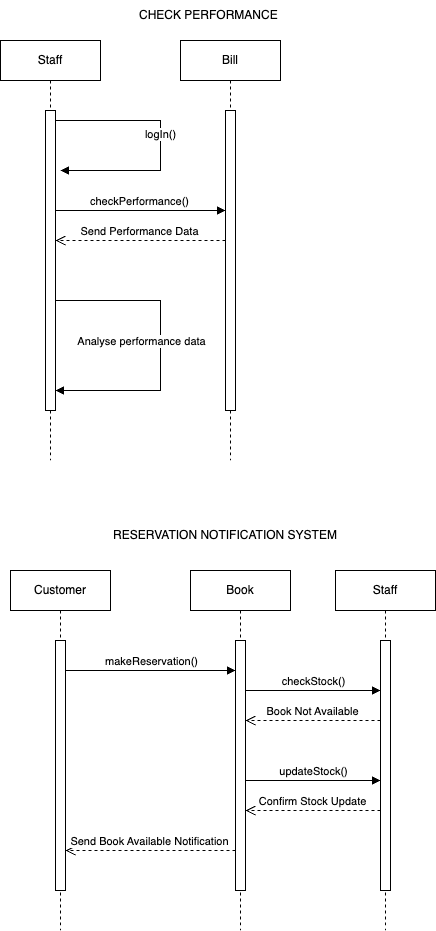

The diagram above was exported from draw.io. Its source (the exported page's mxGraphModel, read from the mxfile embedded in the PNG):
<mxGraphModel dx="1968" dy="1252" grid="1" gridSize="10" guides="1" tooltips="1" connect="1" arrows="1" fold="1" page="1" pageScale="1" pageWidth="850" pageHeight="1100" background="#ffffff" math="0" shadow="0">
  <root>
    <mxCell id="0" />
    <mxCell id="1" parent="0" />
    <mxCell id="aM9ryv3xv72pqoxQDRHE-1" value="Staff" style="shape=umlLifeline;perimeter=lifelinePerimeter;whiteSpace=wrap;html=1;container=0;dropTarget=0;collapsible=0;recursiveResize=0;outlineConnect=0;portConstraint=eastwest;newEdgeStyle={&quot;edgeStyle&quot;:&quot;elbowEdgeStyle&quot;,&quot;elbow&quot;:&quot;vertical&quot;,&quot;curved&quot;:0,&quot;rounded&quot;:0};" parent="1" vertex="1">
      <mxGeometry x="40" y="40" width="100" height="420" as="geometry" />
    </mxCell>
    <mxCell id="aM9ryv3xv72pqoxQDRHE-2" value="" style="html=1;points=[];perimeter=orthogonalPerimeter;outlineConnect=0;targetShapes=umlLifeline;portConstraint=eastwest;newEdgeStyle={&quot;edgeStyle&quot;:&quot;elbowEdgeStyle&quot;,&quot;elbow&quot;:&quot;vertical&quot;,&quot;curved&quot;:0,&quot;rounded&quot;:0};" parent="aM9ryv3xv72pqoxQDRHE-1" vertex="1">
      <mxGeometry x="45" y="70" width="10" height="300" as="geometry" />
    </mxCell>
    <mxCell id="aM9ryv3xv72pqoxQDRHE-5" value="Bill" style="shape=umlLifeline;perimeter=lifelinePerimeter;whiteSpace=wrap;html=1;container=0;dropTarget=0;collapsible=0;recursiveResize=0;outlineConnect=0;portConstraint=eastwest;newEdgeStyle={&quot;edgeStyle&quot;:&quot;elbowEdgeStyle&quot;,&quot;elbow&quot;:&quot;vertical&quot;,&quot;curved&quot;:0,&quot;rounded&quot;:0};" parent="1" vertex="1">
      <mxGeometry x="220" y="40" width="100" height="420" as="geometry" />
    </mxCell>
    <mxCell id="aM9ryv3xv72pqoxQDRHE-6" value="" style="html=1;points=[];perimeter=orthogonalPerimeter;outlineConnect=0;targetShapes=umlLifeline;portConstraint=eastwest;newEdgeStyle={&quot;edgeStyle&quot;:&quot;elbowEdgeStyle&quot;,&quot;elbow&quot;:&quot;vertical&quot;,&quot;curved&quot;:0,&quot;rounded&quot;:0};" parent="aM9ryv3xv72pqoxQDRHE-5" vertex="1">
      <mxGeometry x="45" y="70" width="10" height="300" as="geometry" />
    </mxCell>
    <mxCell id="aM9ryv3xv72pqoxQDRHE-7" value="logIn()" style="html=1;verticalAlign=bottom;endArrow=block;edgeStyle=orthogonalEdgeStyle;elbow=vertical;rounded=0;" parent="1" source="aM9ryv3xv72pqoxQDRHE-2" edge="1">
      <mxGeometry relative="1" as="geometry">
        <mxPoint x="100" y="120" as="sourcePoint" />
        <Array as="points">
          <mxPoint x="200" y="120" />
          <mxPoint x="200" y="170" />
        </Array>
        <mxPoint x="100" y="170" as="targetPoint" />
      </mxGeometry>
    </mxCell>
    <mxCell id="aM9ryv3xv72pqoxQDRHE-8" value="Send Performance Data" style="html=1;verticalAlign=bottom;endArrow=open;dashed=1;endSize=8;edgeStyle=elbowEdgeStyle;elbow=vertical;curved=0;rounded=0;" parent="1" source="aM9ryv3xv72pqoxQDRHE-6" target="aM9ryv3xv72pqoxQDRHE-2" edge="1">
      <mxGeometry relative="1" as="geometry">
        <mxPoint x="195" y="205" as="targetPoint" />
        <Array as="points">
          <mxPoint x="220" y="240" />
          <mxPoint x="120" y="310" />
          <mxPoint x="210" y="260" />
          <mxPoint x="170" y="250" />
          <mxPoint x="190" y="280" />
        </Array>
      </mxGeometry>
    </mxCell>
    <mxCell id="qdH2MrJRnE3mV6AK3J4C-13" value="checkPerformance()" style="html=1;verticalAlign=bottom;endArrow=block;edgeStyle=elbowEdgeStyle;elbow=horizontal;curved=0;rounded=0;" parent="1" source="aM9ryv3xv72pqoxQDRHE-2" target="aM9ryv3xv72pqoxQDRHE-6" edge="1">
      <mxGeometry x="-0.0045" relative="1" as="geometry">
        <mxPoint x="100" y="180" as="sourcePoint" />
        <Array as="points">
          <mxPoint x="190" y="210" />
        </Array>
        <mxPoint x="260" y="180" as="targetPoint" />
        <mxPoint as="offset" />
      </mxGeometry>
    </mxCell>
    <mxCell id="qdH2MrJRnE3mV6AK3J4C-18" value="" style="html=1;verticalAlign=bottom;endArrow=block;edgeStyle=orthogonalEdgeStyle;elbow=vertical;rounded=0;" parent="1" edge="1">
      <mxGeometry relative="1" as="geometry">
        <mxPoint x="95" y="350" as="sourcePoint" />
        <Array as="points">
          <mxPoint x="95" y="300" />
          <mxPoint x="200" y="300" />
          <mxPoint x="200" y="390" />
        </Array>
        <mxPoint x="95" y="390" as="targetPoint" />
      </mxGeometry>
    </mxCell>
    <mxCell id="qdH2MrJRnE3mV6AK3J4C-19" value="Analyse performance data" style="edgeLabel;html=1;align=center;verticalAlign=middle;resizable=0;points=[];" parent="qdH2MrJRnE3mV6AK3J4C-18" vertex="1" connectable="0">
      <mxGeometry x="0.4957" relative="1" as="geometry">
        <mxPoint x="-3" y="-50" as="offset" />
      </mxGeometry>
    </mxCell>
    <mxCell id="qdH2MrJRnE3mV6AK3J4C-20" value="CHECK PERFORMANCE&amp;nbsp;" style="text;html=1;align=center;verticalAlign=middle;whiteSpace=wrap;rounded=0;" parent="1" vertex="1">
      <mxGeometry x="150" width="200" height="30" as="geometry" />
    </mxCell>
    <mxCell id="qdH2MrJRnE3mV6AK3J4C-21" value="Customer" style="shape=umlLifeline;perimeter=lifelinePerimeter;whiteSpace=wrap;html=1;container=0;dropTarget=0;collapsible=0;recursiveResize=0;outlineConnect=0;portConstraint=eastwest;newEdgeStyle={&quot;edgeStyle&quot;:&quot;elbowEdgeStyle&quot;,&quot;elbow&quot;:&quot;vertical&quot;,&quot;curved&quot;:0,&quot;rounded&quot;:0};" parent="1" vertex="1">
      <mxGeometry x="50" y="570" width="100" height="360" as="geometry" />
    </mxCell>
    <mxCell id="qdH2MrJRnE3mV6AK3J4C-22" value="" style="html=1;points=[];perimeter=orthogonalPerimeter;outlineConnect=0;targetShapes=umlLifeline;portConstraint=eastwest;newEdgeStyle={&quot;edgeStyle&quot;:&quot;elbowEdgeStyle&quot;,&quot;elbow&quot;:&quot;vertical&quot;,&quot;curved&quot;:0,&quot;rounded&quot;:0};" parent="qdH2MrJRnE3mV6AK3J4C-21" vertex="1">
      <mxGeometry x="45" y="70" width="10" height="250" as="geometry" />
    </mxCell>
    <mxCell id="qdH2MrJRnE3mV6AK3J4C-25" value="Book" style="shape=umlLifeline;perimeter=lifelinePerimeter;whiteSpace=wrap;html=1;container=0;dropTarget=0;collapsible=0;recursiveResize=0;outlineConnect=0;portConstraint=eastwest;newEdgeStyle={&quot;edgeStyle&quot;:&quot;elbowEdgeStyle&quot;,&quot;elbow&quot;:&quot;vertical&quot;,&quot;curved&quot;:0,&quot;rounded&quot;:0};" parent="1" vertex="1">
      <mxGeometry x="230" y="570" width="100" height="360" as="geometry" />
    </mxCell>
    <mxCell id="qdH2MrJRnE3mV6AK3J4C-26" value="" style="html=1;points=[];perimeter=orthogonalPerimeter;outlineConnect=0;targetShapes=umlLifeline;portConstraint=eastwest;newEdgeStyle={&quot;edgeStyle&quot;:&quot;elbowEdgeStyle&quot;,&quot;elbow&quot;:&quot;vertical&quot;,&quot;curved&quot;:0,&quot;rounded&quot;:0};" parent="qdH2MrJRnE3mV6AK3J4C-25" vertex="1">
      <mxGeometry x="45" y="70" width="10" height="250" as="geometry" />
    </mxCell>
    <mxCell id="qdH2MrJRnE3mV6AK3J4C-27" value="Staff" style="shape=umlLifeline;perimeter=lifelinePerimeter;whiteSpace=wrap;html=1;container=0;dropTarget=0;collapsible=0;recursiveResize=0;outlineConnect=0;portConstraint=eastwest;newEdgeStyle={&quot;edgeStyle&quot;:&quot;elbowEdgeStyle&quot;,&quot;elbow&quot;:&quot;vertical&quot;,&quot;curved&quot;:0,&quot;rounded&quot;:0};" parent="1" vertex="1">
      <mxGeometry x="375" y="570" width="100" height="360" as="geometry" />
    </mxCell>
    <mxCell id="qdH2MrJRnE3mV6AK3J4C-28" value="" style="html=1;points=[];perimeter=orthogonalPerimeter;outlineConnect=0;targetShapes=umlLifeline;portConstraint=eastwest;newEdgeStyle={&quot;edgeStyle&quot;:&quot;elbowEdgeStyle&quot;,&quot;elbow&quot;:&quot;vertical&quot;,&quot;curved&quot;:0,&quot;rounded&quot;:0};" parent="qdH2MrJRnE3mV6AK3J4C-27" vertex="1">
      <mxGeometry x="45" y="70" width="10" height="250" as="geometry" />
    </mxCell>
    <mxCell id="qdH2MrJRnE3mV6AK3J4C-29" value="makeReservation()" style="html=1;verticalAlign=bottom;endArrow=block;edgeStyle=elbowEdgeStyle;elbow=horizontal;curved=0;rounded=0;" parent="1" edge="1">
      <mxGeometry relative="1" as="geometry">
        <mxPoint x="105" y="670" as="sourcePoint" />
        <Array as="points">
          <mxPoint x="190" y="670" />
        </Array>
        <mxPoint x="275" y="670" as="targetPoint" />
      </mxGeometry>
    </mxCell>
    <mxCell id="qdH2MrJRnE3mV6AK3J4C-30" value="Send Book Available Notification" style="html=1;verticalAlign=bottom;endArrow=open;dashed=1;endSize=8;edgeStyle=elbowEdgeStyle;elbow=vertical;curved=0;rounded=0;" parent="1" edge="1">
      <mxGeometry x="0.0019" relative="1" as="geometry">
        <mxPoint x="105" y="850" as="targetPoint" />
        <Array as="points">
          <mxPoint x="190" y="850" />
          <mxPoint x="205" y="840" />
        </Array>
        <mxPoint x="275" y="850" as="sourcePoint" />
        <mxPoint as="offset" />
      </mxGeometry>
    </mxCell>
    <mxCell id="qdH2MrJRnE3mV6AK3J4C-32" value="updateStock()" style="html=1;verticalAlign=bottom;endArrow=block;edgeStyle=elbowEdgeStyle;elbow=horizontal;curved=0;rounded=0;" parent="1" edge="1">
      <mxGeometry relative="1" as="geometry">
        <mxPoint x="285" y="780" as="sourcePoint" />
        <Array as="points">
          <mxPoint x="370" y="780" />
        </Array>
        <mxPoint x="420" y="780" as="targetPoint" />
        <mxPoint as="offset" />
      </mxGeometry>
    </mxCell>
    <mxCell id="qdH2MrJRnE3mV6AK3J4C-33" value="RESERVATION NOTIFICATION SYSTEM" style="text;html=1;align=center;verticalAlign=middle;whiteSpace=wrap;rounded=0;" parent="1" vertex="1">
      <mxGeometry x="130" y="520" width="270" height="30" as="geometry" />
    </mxCell>
    <mxCell id="qdH2MrJRnE3mV6AK3J4C-34" value="checkStock()" style="html=1;verticalAlign=bottom;endArrow=block;edgeStyle=elbowEdgeStyle;elbow=vertical;curved=0;rounded=0;" parent="1" source="qdH2MrJRnE3mV6AK3J4C-26" edge="1">
      <mxGeometry relative="1" as="geometry">
        <mxPoint x="290" y="690" as="sourcePoint" />
        <Array as="points">
          <mxPoint x="375" y="690" />
          <mxPoint x="385" y="660" />
        </Array>
        <mxPoint x="420" y="690" as="targetPoint" />
        <mxPoint as="offset" />
      </mxGeometry>
    </mxCell>
    <mxCell id="qdH2MrJRnE3mV6AK3J4C-35" value="Book Not Available" style="html=1;verticalAlign=bottom;endArrow=open;dashed=1;endSize=8;edgeStyle=elbowEdgeStyle;elbow=vertical;curved=0;rounded=0;" parent="1" edge="1">
      <mxGeometry relative="1" as="geometry">
        <mxPoint x="285" y="720" as="targetPoint" />
        <Array as="points">
          <mxPoint x="335" y="720" />
          <mxPoint x="350" y="710" />
        </Array>
        <mxPoint x="420" y="720" as="sourcePoint" />
        <mxPoint as="offset" />
      </mxGeometry>
    </mxCell>
    <mxCell id="qdH2MrJRnE3mV6AK3J4C-36" value="Confirm Stock Update" style="html=1;verticalAlign=bottom;endArrow=open;dashed=1;endSize=8;edgeStyle=elbowEdgeStyle;elbow=vertical;curved=0;rounded=0;" parent="1" source="qdH2MrJRnE3mV6AK3J4C-28" target="qdH2MrJRnE3mV6AK3J4C-26" edge="1">
      <mxGeometry relative="1" as="geometry">
        <mxPoint x="290" y="810" as="targetPoint" />
        <Array as="points">
          <mxPoint x="330" y="810" />
          <mxPoint x="345" y="800" />
        </Array>
        <mxPoint x="415" y="810" as="sourcePoint" />
        <mxPoint as="offset" />
      </mxGeometry>
    </mxCell>
  </root>
</mxGraphModel>